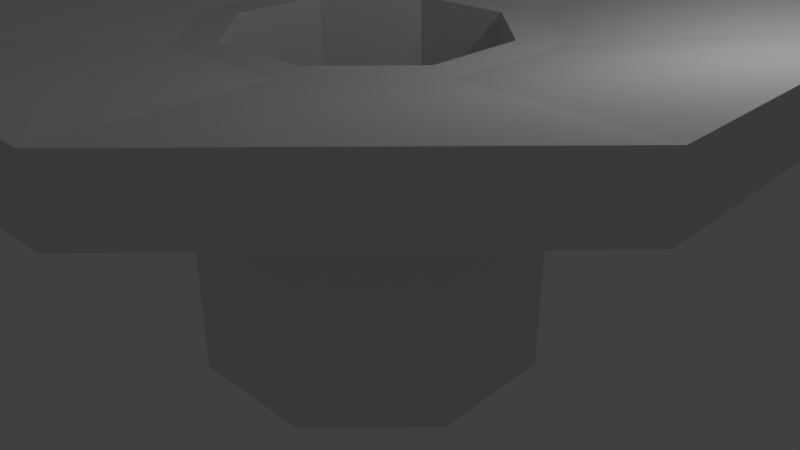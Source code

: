 # Source: DJStage.blend  (saved by Blender 2.79.0; exported with 4.5.12 LTS)
import bpy
from mathutils import Matrix  # noqa: F401  (used for matrix-valued properties, if any)

bpy.ops.wm.read_factory_settings(use_empty=True)
scene = bpy.context.scene
scene.name = 'Scene'

# ---- collections
col_collection_1 = bpy.data.collections.new('Collection 1'); scene.collection.children.link(col_collection_1)

# ---- materials (node trees are filled in below, after node groups)
mat_material = bpy.data.materials.new('Material')
mat_material.alpha_threshold = 0.0
mat_material.use_transparent_shadow = False
mat_material.roughness = 0.5
mat_material.line_color = (0.0, 0.0, 0.0, 1.0)
mat_material_001 = bpy.data.materials.new('Material.001')
mat_material_001.alpha_threshold = 0.0
mat_material_001.use_transparent_shadow = False
mat_material_001.roughness = 0.5
mat_material_002 = bpy.data.materials.new('Material.002')
mat_material_002.alpha_threshold = 0.0
mat_material_002.use_transparent_shadow = False
mat_material_002.diffuse_color = (0.0, 0.0, 0.0, 1.0)
mat_material_002.roughness = 0.5

# ---- material node trees

# ---- world
world_world = bpy.data.worlds.new('World'); scene.world = world_world
world_world.color = (0.05088, 0.05088, 0.05088)
world_world.use_sun_shadow = False
world_world.sun_shadow_jitter_overblur = 0.0
world_world.cycles.sampling_method = 'MANUAL'

# ---- cameras
cam_camera = bpy.data.cameras.new('Camera')
cam_camera.clip_end = 100.0
cam_camera.lens = 35.0
cam_camera.sensor_width = 32.0
cam_camera.sensor_height = 18.0
cam_camera.ortho_scale = 7.314
cam_camera.dof.focus_distance = 0.0
cam_camera.dof.aperture_fstop = 128.0

# ---- lights
light_lamp = bpy.data.lights.new('Lamp', 'POINT')
light_lamp.transmission_factor = 0.0
light_lamp.cutoff_distance = 30.0
light_lamp.energy = 100.0
light_lamp.shadow_buffer_clip_start = 1.001
light_lamp.shadow_soft_size = 0.1
light_lamp.shadow_maximum_resolution = 0.006
light_lamp.use_absolute_resolution = True

# ---- meshes
me_cylinder = bpy.data.meshes.new('Cylinder')
me_cylinder.from_pydata([(1.054e-07, 2.23, -2.142), (1.002e-07, 1.733, 1.958), (1.577, 1.577, -2.142), (1.225, 1.225, 1.958), (2.23, -1.708e-07, -2.142), (1.733, -1.495e-07, 1.958), (1.577, -1.577, -2.142), (1.225, -1.225, 1.958), (-2.087e-07, -2.23, -2.142), (-1.553e-07, -1.733, 1.958), (-1.577, -1.577, -2.142), (-1.225, -1.225, 1.958), (-2.23, 7.245e-08, -2.142), (-1.733, 6.718e-08, 1.958), (-1.577, 1.577, -2.142), (-1.225, 1.225, 1.958), (1.577, 1.577, 1.958), (1.054e-07, 2.23, 1.958), (2.23, -1.708e-07, 1.958), (1.577, -1.577, 1.958), (-2.087e-07, -2.23, 1.958), (-1.577, -1.577, 1.958), (-2.23, 7.245e-08, 1.958), (-1.577, 1.577, 1.958), (1.225, 1.225, -1.423), (1.002e-07, 1.733, -1.423), (1.733, -1.495e-07, -1.423), (1.225, -1.225, -1.423), (-1.553e-07, -1.733, -1.423), (-1.225, -1.225, -1.423), (-1.733, 6.718e-08, -1.423), (-1.225, 1.225, -1.423), (1.054e-07, 2.23, 1.426), (1.577, 1.577, 1.426), (2.23, -1.708e-07, 1.426), (1.577, -1.577, 1.426), (-2.087e-07, -2.23, 1.426), (-1.577, -1.577, 1.426), (-2.23, 7.245e-08, 1.426), (-1.577, 1.577, 1.426), (3.799, 3.799, 2.42), (2.12e-07, 5.372, 2.42), (2.12e-07, 5.372, 1.692), (5.372, -4.115e-07, 2.42), (3.799, -3.799, 2.42), (-5.448e-07, -5.372, 2.42), (-3.799, -3.799, 2.42), (-5.372, 1.745e-07, 2.42), (-3.799, 3.799, 2.42), (3.799, 3.799, 1.692), (5.372, -4.115e-07, 1.692), (3.799, -3.799, 1.692), (-5.448e-07, -5.372, 1.692), (-3.799, -3.799, 1.692), (-5.372, 1.745e-07, 1.692), (-3.799, 3.799, 1.692)], [], [(37, 36, 52, 53), (38, 37, 53, 54), (20, 21, 46, 45), (39, 38, 54, 55), (22, 23, 48, 47), (16, 18, 43, 40), (9, 7, 27, 28), (32, 39, 55, 42), (33, 32, 42, 49), (0, 2, 4, 6, 8, 10, 12, 14), (1, 3, 16, 17), (3, 5, 18, 16), (5, 7, 19, 18), (7, 9, 20, 19), (9, 11, 21, 20), (11, 13, 22, 21), (13, 15, 23, 22), (15, 1, 17, 23), (24, 25, 31, 30, 29, 28, 27, 26), (5, 3, 24, 26), (15, 13, 30, 31), (11, 9, 28, 29), (7, 5, 26, 27), (3, 1, 25, 24), (1, 15, 31, 25), (13, 11, 29, 30), (14, 39, 32, 0), (12, 38, 39, 14), (10, 37, 38, 12), (8, 36, 37, 10), (6, 35, 36, 8), (4, 34, 35, 6), (2, 33, 34, 4), (0, 32, 33, 2), (42, 41, 40, 49), (49, 40, 43, 50), (50, 43, 44, 51), (51, 44, 45, 52), (52, 45, 46, 53), (53, 46, 47, 54), (54, 47, 48, 55), (55, 48, 41, 42), (18, 19, 44, 43), (23, 17, 41, 48), (17, 16, 40, 41), (36, 35, 51, 52), (21, 22, 47, 46), (35, 34, 50, 51), (34, 33, 49, 50), (19, 20, 45, 44)])
me_cylinder.use_remesh_preserve_volume = False
me_cylinder.use_remesh_preserve_attributes = False
me_cylinder.use_mirror_vertex_groups = False
me_cylinder.update()
me_cube_001 = bpy.data.meshes.new('Cube.001')
me_cube_001.from_pydata([], [], [])
me_cube_001.use_remesh_preserve_volume = False
me_cube_001.use_remesh_preserve_attributes = False
me_cube_001.use_mirror_vertex_groups = False
me_cube_001.update()
me_cube = bpy.data.meshes.new('Cube')
me_cube.from_pydata([], [], [])
me_cube.materials.append(mat_material)
me_cube.materials.append(mat_material_001)
me_cube.materials.append(mat_material_002)
me_cube.use_remesh_preserve_volume = False
me_cube.use_remesh_preserve_attributes = False
me_cube.use_mirror_vertex_groups = False
me_cube.update()

# ---- objects
ob_cylinder = bpy.data.objects.new('Cylinder', me_cylinder)
ob_cube_001 = bpy.data.objects.new('Cube.001', me_cube_001)
ob_cube = bpy.data.objects.new('Cube', me_cube)
ob_lamp = bpy.data.objects.new('Lamp', light_lamp)
ob_camera = bpy.data.objects.new('Camera', cam_camera)

# ---- transforms, parenting, visibility, modifiers, constraints
ob_cylinder.location = (-0.02281, 0.07322, 0.9654)
ob_cylinder.rotation_euler = (0.0, 0.0, 0.4363)
ob_cylinder.lineart.crease_threshold = 0.0
ob_cube_001.location = (0.0, 0.0, 0.0)
ob_cube_001.lineart.crease_threshold = 0.0
ob_cube.location = (0.0, 0.0, 0.0)
ob_cube.lock_rotations_4d = False
ob_cube.empty_display_type = 'ARROWS'
ob_cube.lineart.crease_threshold = 0.0
ob_lamp.location = (4.076, 1.005, 5.904)
ob_lamp.rotation_euler = (0.6503, 0.05522, 1.866)
ob_lamp.lock_rotations_4d = False
ob_lamp.empty_display_type = 'ARROWS'
ob_lamp.color = (0.0, 0.0, 0.0, 0.0)
ob_lamp.lineart.crease_threshold = 0.0
ob_camera.location = (7.481, -6.508, 5.344)
ob_camera.rotation_euler = (1.109, 0.0, 0.8149)
ob_camera.lock_rotations_4d = False
ob_camera.empty_display_type = 'ARROWS'
ob_camera.color = (0.0, 0.0, 0.0, 0.0)
ob_camera.display_type = 'WIRE'
ob_camera.lineart.crease_threshold = 0.0

# ---- collection membership
col_collection_1.objects.link(ob_cylinder)
col_collection_1.objects.link(ob_cube_001)
col_collection_1.objects.link(ob_cube)
col_collection_1.objects.link(ob_lamp)
col_collection_1.objects.link(ob_camera)

# ---- scene / render settings (as saved in the file)
scene.camera = ob_camera
scene.frame_start = 1; scene.frame_end = 250; scene.frame_set(1)
scene.render.engine = 'BLENDER_EEVEE_NEXT'
scene.render.resolution_percentage = 50
scene.render.dither_intensity = 0.0
scene.cycles.use_denoising = False
scene.cycles.samples = 128
scene.cycles.sampling_pattern = 'TABULATED_SOBOL'
scene.cycles.use_adaptive_sampling = False
scene.cycles.use_light_tree = False
scene.cycles.blur_glossy = 0.0
scene.cycles.sample_clamp_indirect = 0.0
scene.view_settings.view_transform = 'Standard'
bpy.context.view_layer.update()
